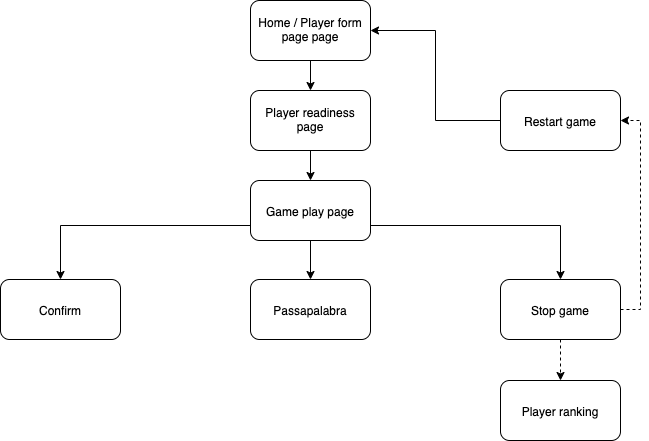

The diagram above was exported from draw.io. Its source (the exported page's mxGraphModel, read from the mxfile embedded in the PNG):
<mxGraphModel dx="946" dy="574" grid="1" gridSize="10" guides="1" tooltips="1" connect="1" arrows="1" fold="1" page="1" pageScale="1" pageWidth="827" pageHeight="1169" math="0" shadow="0">
  <root>
    <mxCell id="0" />
    <mxCell id="1" parent="0" />
    <mxCell id="7FGkZLzl5eiKVEdyCNs0-9" style="edgeStyle=orthogonalEdgeStyle;rounded=0;orthogonalLoop=1;jettySize=auto;html=1;exitX=0.5;exitY=1;exitDx=0;exitDy=0;" edge="1" parent="1" source="7FGkZLzl5eiKVEdyCNs0-1" target="7FGkZLzl5eiKVEdyCNs0-2">
      <mxGeometry relative="1" as="geometry" />
    </mxCell>
    <mxCell id="7FGkZLzl5eiKVEdyCNs0-1" value="Home / Player form page page" style="rounded=1;whiteSpace=wrap;html=1;" vertex="1" parent="1">
      <mxGeometry x="310" y="10" width="120" height="60" as="geometry" />
    </mxCell>
    <mxCell id="7FGkZLzl5eiKVEdyCNs0-13" style="edgeStyle=orthogonalEdgeStyle;rounded=0;orthogonalLoop=1;jettySize=auto;html=1;exitX=0.5;exitY=1;exitDx=0;exitDy=0;entryX=0.5;entryY=0;entryDx=0;entryDy=0;" edge="1" parent="1" source="7FGkZLzl5eiKVEdyCNs0-2" target="7FGkZLzl5eiKVEdyCNs0-3">
      <mxGeometry relative="1" as="geometry" />
    </mxCell>
    <mxCell id="7FGkZLzl5eiKVEdyCNs0-2" value="Player readiness page" style="rounded=1;whiteSpace=wrap;html=1;" vertex="1" parent="1">
      <mxGeometry x="310" y="100" width="120" height="60" as="geometry" />
    </mxCell>
    <mxCell id="7FGkZLzl5eiKVEdyCNs0-24" style="edgeStyle=orthogonalEdgeStyle;rounded=0;orthogonalLoop=1;jettySize=auto;html=1;exitX=1;exitY=0.75;exitDx=0;exitDy=0;entryX=0.5;entryY=0;entryDx=0;entryDy=0;" edge="1" parent="1" source="7FGkZLzl5eiKVEdyCNs0-3" target="7FGkZLzl5eiKVEdyCNs0-7">
      <mxGeometry relative="1" as="geometry" />
    </mxCell>
    <mxCell id="7FGkZLzl5eiKVEdyCNs0-26" style="edgeStyle=orthogonalEdgeStyle;rounded=0;orthogonalLoop=1;jettySize=auto;html=1;exitX=0;exitY=0.75;exitDx=0;exitDy=0;" edge="1" parent="1" source="7FGkZLzl5eiKVEdyCNs0-3" target="7FGkZLzl5eiKVEdyCNs0-4">
      <mxGeometry relative="1" as="geometry" />
    </mxCell>
    <mxCell id="7FGkZLzl5eiKVEdyCNs0-3" value="Game play page" style="rounded=1;whiteSpace=wrap;html=1;" vertex="1" parent="1">
      <mxGeometry x="310" y="190" width="120" height="60" as="geometry" />
    </mxCell>
    <mxCell id="7FGkZLzl5eiKVEdyCNs0-4" value="Confirm" style="rounded=1;whiteSpace=wrap;html=1;" vertex="1" parent="1">
      <mxGeometry x="60" y="289" width="120" height="60" as="geometry" />
    </mxCell>
    <mxCell id="7FGkZLzl5eiKVEdyCNs0-5" value="Passapalabra" style="rounded=1;whiteSpace=wrap;html=1;" vertex="1" parent="1">
      <mxGeometry x="310" y="289" width="120" height="60" as="geometry" />
    </mxCell>
    <mxCell id="7FGkZLzl5eiKVEdyCNs0-30" style="edgeStyle=orthogonalEdgeStyle;rounded=0;orthogonalLoop=1;jettySize=auto;html=1;exitX=0.5;exitY=1;exitDx=0;exitDy=0;entryX=0.5;entryY=0;entryDx=0;entryDy=0;dashed=1;" edge="1" parent="1" source="7FGkZLzl5eiKVEdyCNs0-7" target="7FGkZLzl5eiKVEdyCNs0-28">
      <mxGeometry relative="1" as="geometry" />
    </mxCell>
    <mxCell id="7FGkZLzl5eiKVEdyCNs0-34" style="edgeStyle=orthogonalEdgeStyle;rounded=0;orthogonalLoop=1;jettySize=auto;html=1;exitX=1;exitY=0.5;exitDx=0;exitDy=0;entryX=1;entryY=0.5;entryDx=0;entryDy=0;dashed=1;strokeColor=#000000;" edge="1" parent="1" source="7FGkZLzl5eiKVEdyCNs0-7" target="7FGkZLzl5eiKVEdyCNs0-31">
      <mxGeometry relative="1" as="geometry" />
    </mxCell>
    <mxCell id="7FGkZLzl5eiKVEdyCNs0-7" value="Stop game" style="rounded=1;whiteSpace=wrap;html=1;" vertex="1" parent="1">
      <mxGeometry x="560" y="289" width="120" height="60" as="geometry" />
    </mxCell>
    <mxCell id="7FGkZLzl5eiKVEdyCNs0-27" value="" style="endArrow=classic;html=1;exitX=0.5;exitY=1;exitDx=0;exitDy=0;entryX=0.5;entryY=0;entryDx=0;entryDy=0;" edge="1" parent="1" source="7FGkZLzl5eiKVEdyCNs0-3" target="7FGkZLzl5eiKVEdyCNs0-5">
      <mxGeometry width="50" height="50" relative="1" as="geometry">
        <mxPoint x="310" y="339" as="sourcePoint" />
        <mxPoint x="360" y="289" as="targetPoint" />
      </mxGeometry>
    </mxCell>
    <mxCell id="7FGkZLzl5eiKVEdyCNs0-28" value="Player ranking" style="rounded=1;whiteSpace=wrap;html=1;" vertex="1" parent="1">
      <mxGeometry x="560" y="390" width="120" height="60" as="geometry" />
    </mxCell>
    <mxCell id="7FGkZLzl5eiKVEdyCNs0-35" style="edgeStyle=orthogonalEdgeStyle;rounded=0;orthogonalLoop=1;jettySize=auto;html=1;exitX=0;exitY=0.5;exitDx=0;exitDy=0;entryX=1;entryY=0.5;entryDx=0;entryDy=0;strokeColor=#000000;" edge="1" parent="1" source="7FGkZLzl5eiKVEdyCNs0-31" target="7FGkZLzl5eiKVEdyCNs0-1">
      <mxGeometry relative="1" as="geometry" />
    </mxCell>
    <mxCell id="7FGkZLzl5eiKVEdyCNs0-31" value="Restart game" style="rounded=1;whiteSpace=wrap;html=1;" vertex="1" parent="1">
      <mxGeometry x="560" y="100" width="120" height="60" as="geometry" />
    </mxCell>
  </root>
</mxGraphModel>